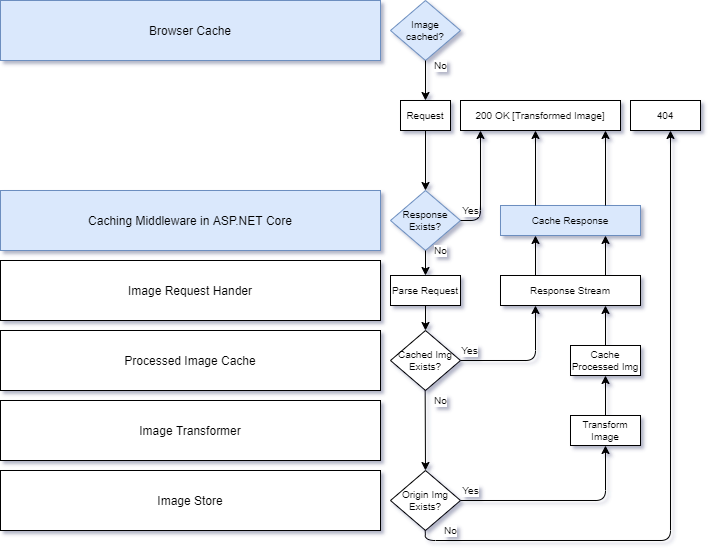

The diagram above was exported from draw.io. Its source (the exported page's mxGraphModel, read from the mxfile embedded in the PNG):
<mxGraphModel dx="1422" dy="822" grid="1" gridSize="10" guides="1" tooltips="1" connect="1" arrows="1" fold="1" page="1" pageScale="1" pageWidth="850" pageHeight="1100" math="0" shadow="0">
  <root>
    <mxCell id="0" />
    <mxCell id="1" parent="0" />
    <mxCell id="NHflIZ7cFL9P5vqpatI6-5" value="Request" style="rounded=0;whiteSpace=wrap;html=1;fontSize=10;" parent="1" vertex="1">
      <mxGeometry x="490" y="190" width="50" height="30" as="geometry" />
    </mxCell>
    <mxCell id="NHflIZ7cFL9P5vqpatI6-6" value="Caching Middleware in ASP.NET Core" style="rounded=0;whiteSpace=wrap;html=1;fillColor=#dae8fc;strokeColor=#6c8ebf;" parent="1" vertex="1">
      <mxGeometry x="90" y="280" width="380" height="60" as="geometry" />
    </mxCell>
    <mxCell id="NHflIZ7cFL9P5vqpatI6-7" value="Image Request Hander" style="rounded=0;whiteSpace=wrap;html=1;" parent="1" vertex="1">
      <mxGeometry x="90" y="350" width="380" height="60" as="geometry" />
    </mxCell>
    <mxCell id="NHflIZ7cFL9P5vqpatI6-8" value="Processed Image Cache" style="rounded=0;whiteSpace=wrap;html=1;" parent="1" vertex="1">
      <mxGeometry x="90" y="420" width="380" height="60" as="geometry" />
    </mxCell>
    <mxCell id="NHflIZ7cFL9P5vqpatI6-9" value="Image Transformer" style="rounded=0;whiteSpace=wrap;html=1;" parent="1" vertex="1">
      <mxGeometry x="90" y="490" width="380" height="60" as="geometry" />
    </mxCell>
    <mxCell id="NHflIZ7cFL9P5vqpatI6-10" value="Image Store" style="rounded=0;whiteSpace=wrap;html=1;" parent="1" vertex="1">
      <mxGeometry x="90" y="560" width="380" height="60" as="geometry" />
    </mxCell>
    <mxCell id="NHflIZ7cFL9P5vqpatI6-11" value="Response Exists?" style="rhombus;whiteSpace=wrap;html=1;fontSize=10;fillColor=#dae8fc;strokeColor=#6c8ebf;" parent="1" vertex="1">
      <mxGeometry x="480" y="280" width="70" height="60" as="geometry" />
    </mxCell>
    <mxCell id="NHflIZ7cFL9P5vqpatI6-12" value="Cached Img Exists?" style="rhombus;whiteSpace=wrap;html=1;fontSize=10;" parent="1" vertex="1">
      <mxGeometry x="480" y="420" width="70" height="60" as="geometry" />
    </mxCell>
    <mxCell id="NHflIZ7cFL9P5vqpatI6-13" value="Origin Img&lt;br&gt;Exists?" style="rhombus;whiteSpace=wrap;html=1;fontSize=10;" parent="1" vertex="1">
      <mxGeometry x="480" y="560" width="70" height="60" as="geometry" />
    </mxCell>
    <mxCell id="NHflIZ7cFL9P5vqpatI6-14" value="" style="endArrow=classic;html=1;entryX=0.5;entryY=0;entryDx=0;entryDy=0;fontSize=10;" parent="1" target="NHflIZ7cFL9P5vqpatI6-11" edge="1">
      <mxGeometry width="50" height="50" relative="1" as="geometry">
        <mxPoint x="515" y="220" as="sourcePoint" />
        <mxPoint x="470" y="350" as="targetPoint" />
      </mxGeometry>
    </mxCell>
    <mxCell id="NHflIZ7cFL9P5vqpatI6-16" value="Transform Image" style="rounded=0;whiteSpace=wrap;html=1;fontSize=10;" parent="1" vertex="1">
      <mxGeometry x="660" y="505" width="70" height="30" as="geometry" />
    </mxCell>
    <mxCell id="NHflIZ7cFL9P5vqpatI6-17" value="Parse Request" style="rounded=0;whiteSpace=wrap;html=1;fontSize=10;" parent="1" vertex="1">
      <mxGeometry x="480" y="365" width="70" height="30" as="geometry" />
    </mxCell>
    <mxCell id="NHflIZ7cFL9P5vqpatI6-18" value="No" style="endArrow=classic;html=1;entryX=0.5;entryY=0;entryDx=0;entryDy=0;fontSize=10;" parent="1" target="NHflIZ7cFL9P5vqpatI6-13" edge="1">
      <mxGeometry x="-0.7484" y="15" width="50" height="50" relative="1" as="geometry">
        <mxPoint x="514.66" y="480" as="sourcePoint" />
        <mxPoint x="514.66" y="540.0000000000001" as="targetPoint" />
        <mxPoint as="offset" />
      </mxGeometry>
    </mxCell>
    <mxCell id="NHflIZ7cFL9P5vqpatI6-20" value="Yes" style="endArrow=classic;html=1;entryX=0.5;entryY=1;entryDx=0;entryDy=0;fontSize=10;" parent="1" target="NHflIZ7cFL9P5vqpatI6-16" edge="1">
      <mxGeometry x="-0.9" y="10" width="50" height="50" relative="1" as="geometry">
        <mxPoint x="550" y="590" as="sourcePoint" />
        <mxPoint x="595" y="550" as="targetPoint" />
        <Array as="points">
          <mxPoint x="695" y="590" />
        </Array>
        <mxPoint as="offset" />
      </mxGeometry>
    </mxCell>
    <mxCell id="NHflIZ7cFL9P5vqpatI6-21" value="Yes" style="endArrow=classic;html=1;entryX=0.25;entryY=1;entryDx=0;entryDy=0;fontSize=10;" parent="1" target="NHflIZ7cFL9P5vqpatI6-24" edge="1">
      <mxGeometry x="-0.856" y="10" width="50" height="50" relative="1" as="geometry">
        <mxPoint x="550" y="450" as="sourcePoint" />
        <mxPoint x="600" y="410" as="targetPoint" />
        <Array as="points">
          <mxPoint x="625" y="450" />
        </Array>
        <mxPoint as="offset" />
      </mxGeometry>
    </mxCell>
    <mxCell id="NHflIZ7cFL9P5vqpatI6-22" value="Yes" style="endArrow=classic;html=1;fontSize=10;" parent="1" edge="1">
      <mxGeometry x="-0.4545" y="10" width="50" height="50" relative="1" as="geometry">
        <mxPoint x="550" y="310.0000000000001" as="sourcePoint" />
        <mxPoint x="570" y="220" as="targetPoint" />
        <Array as="points">
          <mxPoint x="570" y="310" />
        </Array>
        <mxPoint as="offset" />
      </mxGeometry>
    </mxCell>
    <mxCell id="NHflIZ7cFL9P5vqpatI6-23" value="Cache Processed Img" style="rounded=0;whiteSpace=wrap;html=1;fontSize=10;" parent="1" vertex="1">
      <mxGeometry x="660" y="435" width="70" height="30" as="geometry" />
    </mxCell>
    <mxCell id="NHflIZ7cFL9P5vqpatI6-24" value="Response Stream" style="rounded=0;whiteSpace=wrap;html=1;fontSize=10;" parent="1" vertex="1">
      <mxGeometry x="590" y="365" width="140" height="30" as="geometry" />
    </mxCell>
    <mxCell id="NHflIZ7cFL9P5vqpatI6-25" value="Cache Response" style="rounded=0;whiteSpace=wrap;html=1;fontSize=10;fillColor=#dae8fc;strokeColor=#6c8ebf;" parent="1" vertex="1">
      <mxGeometry x="590" y="295" width="140" height="30" as="geometry" />
    </mxCell>
    <mxCell id="NHflIZ7cFL9P5vqpatI6-28" value="" style="endArrow=classic;html=1;exitX=0.5;exitY=0;exitDx=0;exitDy=0;entryX=0.5;entryY=1;entryDx=0;entryDy=0;fontSize=10;" parent="1" source="NHflIZ7cFL9P5vqpatI6-16" target="NHflIZ7cFL9P5vqpatI6-23" edge="1">
      <mxGeometry width="50" height="50" relative="1" as="geometry">
        <mxPoint x="740" y="490" as="sourcePoint" />
        <mxPoint x="790" y="440" as="targetPoint" />
      </mxGeometry>
    </mxCell>
    <mxCell id="NHflIZ7cFL9P5vqpatI6-29" value="" style="endArrow=classic;html=1;exitX=0.5;exitY=0;exitDx=0;exitDy=0;entryX=0.75;entryY=1;entryDx=0;entryDy=0;fontSize=10;" parent="1" source="NHflIZ7cFL9P5vqpatI6-23" target="NHflIZ7cFL9P5vqpatI6-24" edge="1">
      <mxGeometry width="50" height="50" relative="1" as="geometry">
        <mxPoint x="704.9999999999998" y="520" as="sourcePoint" />
        <mxPoint x="704.9999999999998" y="480" as="targetPoint" />
      </mxGeometry>
    </mxCell>
    <mxCell id="NHflIZ7cFL9P5vqpatI6-30" value="" style="endArrow=classic;html=1;exitX=0.75;exitY=0;exitDx=0;exitDy=0;entryX=0.75;entryY=1;entryDx=0;entryDy=0;fontSize=10;" parent="1" source="NHflIZ7cFL9P5vqpatI6-24" target="NHflIZ7cFL9P5vqpatI6-25" edge="1">
      <mxGeometry width="50" height="50" relative="1" as="geometry">
        <mxPoint x="694.9999999999998" y="440.0000000000001" as="sourcePoint" />
        <mxPoint x="695.0000000000002" y="400.0000000000001" as="targetPoint" />
        <Array as="points" />
      </mxGeometry>
    </mxCell>
    <mxCell id="NHflIZ7cFL9P5vqpatI6-31" value="" style="endArrow=classic;html=1;exitX=0.25;exitY=0;exitDx=0;exitDy=0;fontSize=10;entryX=0.25;entryY=1;entryDx=0;entryDy=0;" parent="1" source="NHflIZ7cFL9P5vqpatI6-24" target="NHflIZ7cFL9P5vqpatI6-25" edge="1">
      <mxGeometry width="50" height="50" relative="1" as="geometry">
        <mxPoint x="705.0000000000002" y="380.0000000000001" as="sourcePoint" />
        <mxPoint x="630" y="328" as="targetPoint" />
        <Array as="points" />
      </mxGeometry>
    </mxCell>
    <mxCell id="NHflIZ7cFL9P5vqpatI6-32" value="" style="endArrow=classic;html=1;exitX=0.25;exitY=0;exitDx=0;exitDy=0;fontSize=10;" parent="1" source="NHflIZ7cFL9P5vqpatI6-25" edge="1">
      <mxGeometry width="50" height="50" relative="1" as="geometry">
        <mxPoint x="639.9000000000001" y="380.9000000000001" as="sourcePoint" />
        <mxPoint x="625" y="220" as="targetPoint" />
        <Array as="points" />
      </mxGeometry>
    </mxCell>
    <mxCell id="NHflIZ7cFL9P5vqpatI6-33" value="" style="endArrow=classic;html=1;exitX=0.75;exitY=0;exitDx=0;exitDy=0;fontSize=10;" parent="1" source="NHflIZ7cFL9P5vqpatI6-25" edge="1">
      <mxGeometry width="50" height="50" relative="1" as="geometry">
        <mxPoint x="694.7500000000002" y="300" as="sourcePoint" />
        <mxPoint x="695" y="220" as="targetPoint" />
        <Array as="points" />
      </mxGeometry>
    </mxCell>
    <mxCell id="NHflIZ7cFL9P5vqpatI6-34" value="No" style="endArrow=classic;html=1;entryX=0.5;entryY=0;entryDx=0;entryDy=0;fontSize=10;" parent="1" target="NHflIZ7cFL9P5vqpatI6-17" edge="1">
      <mxGeometry x="-1" y="15" width="50" height="50" relative="1" as="geometry">
        <mxPoint x="515" y="340" as="sourcePoint" />
        <mxPoint x="525" y="290" as="targetPoint" />
        <mxPoint as="offset" />
      </mxGeometry>
    </mxCell>
    <mxCell id="NHflIZ7cFL9P5vqpatI6-35" value="" style="endArrow=classic;html=1;entryX=0.5;entryY=0;entryDx=0;entryDy=0;fontSize=10;exitX=0.5;exitY=1;exitDx=0;exitDy=0;" parent="1" source="NHflIZ7cFL9P5vqpatI6-17" target="NHflIZ7cFL9P5vqpatI6-12" edge="1">
      <mxGeometry width="50" height="50" relative="1" as="geometry">
        <mxPoint x="525" y="350" as="sourcePoint" />
        <mxPoint x="525" y="380" as="targetPoint" />
      </mxGeometry>
    </mxCell>
    <mxCell id="NHflIZ7cFL9P5vqpatI6-36" value="200 OK [Transformed Image]" style="rounded=0;whiteSpace=wrap;html=1;fontSize=10;" parent="1" vertex="1">
      <mxGeometry x="550" y="190" width="160" height="30" as="geometry" />
    </mxCell>
    <mxCell id="NHflIZ7cFL9P5vqpatI6-37" value="No" style="endArrow=classic;html=1;fontSize=10;" parent="1" edge="1">
      <mxGeometry x="-0.8947" y="10" width="50" height="50" relative="1" as="geometry">
        <mxPoint x="514.7099999999998" y="620" as="sourcePoint" />
        <mxPoint x="760" y="220" as="targetPoint" />
        <Array as="points">
          <mxPoint x="515" y="630" />
          <mxPoint x="760" y="630" />
        </Array>
        <mxPoint as="offset" />
      </mxGeometry>
    </mxCell>
    <mxCell id="NHflIZ7cFL9P5vqpatI6-38" value="404" style="rounded=0;whiteSpace=wrap;html=1;fontSize=10;" parent="1" vertex="1">
      <mxGeometry x="720" y="190" width="70" height="30" as="geometry" />
    </mxCell>
    <mxCell id="ndI4_m9HnQnvBSJNx-Ij-1" value="Browser Cache" style="rounded=0;whiteSpace=wrap;html=1;fillColor=#dae8fc;strokeColor=#6c8ebf;" vertex="1" parent="1">
      <mxGeometry x="90" y="90" width="380" height="60" as="geometry" />
    </mxCell>
    <mxCell id="ndI4_m9HnQnvBSJNx-Ij-2" value="Image cached?" style="rhombus;whiteSpace=wrap;html=1;fontSize=10;fillColor=#dae8fc;strokeColor=#6c8ebf;" vertex="1" parent="1">
      <mxGeometry x="480" y="90" width="70" height="60" as="geometry" />
    </mxCell>
    <mxCell id="ndI4_m9HnQnvBSJNx-Ij-3" value="No" style="endArrow=classic;html=1;fontSize=10;exitX=0.5;exitY=1;exitDx=0;exitDy=0;" edge="1" parent="1" source="ndI4_m9HnQnvBSJNx-Ij-2">
      <mxGeometry x="-0.7484" y="15" width="50" height="50" relative="1" as="geometry">
        <mxPoint x="524.6599999999999" y="490" as="sourcePoint" />
        <mxPoint x="515" y="190" as="targetPoint" />
        <mxPoint as="offset" />
      </mxGeometry>
    </mxCell>
  </root>
</mxGraphModel>